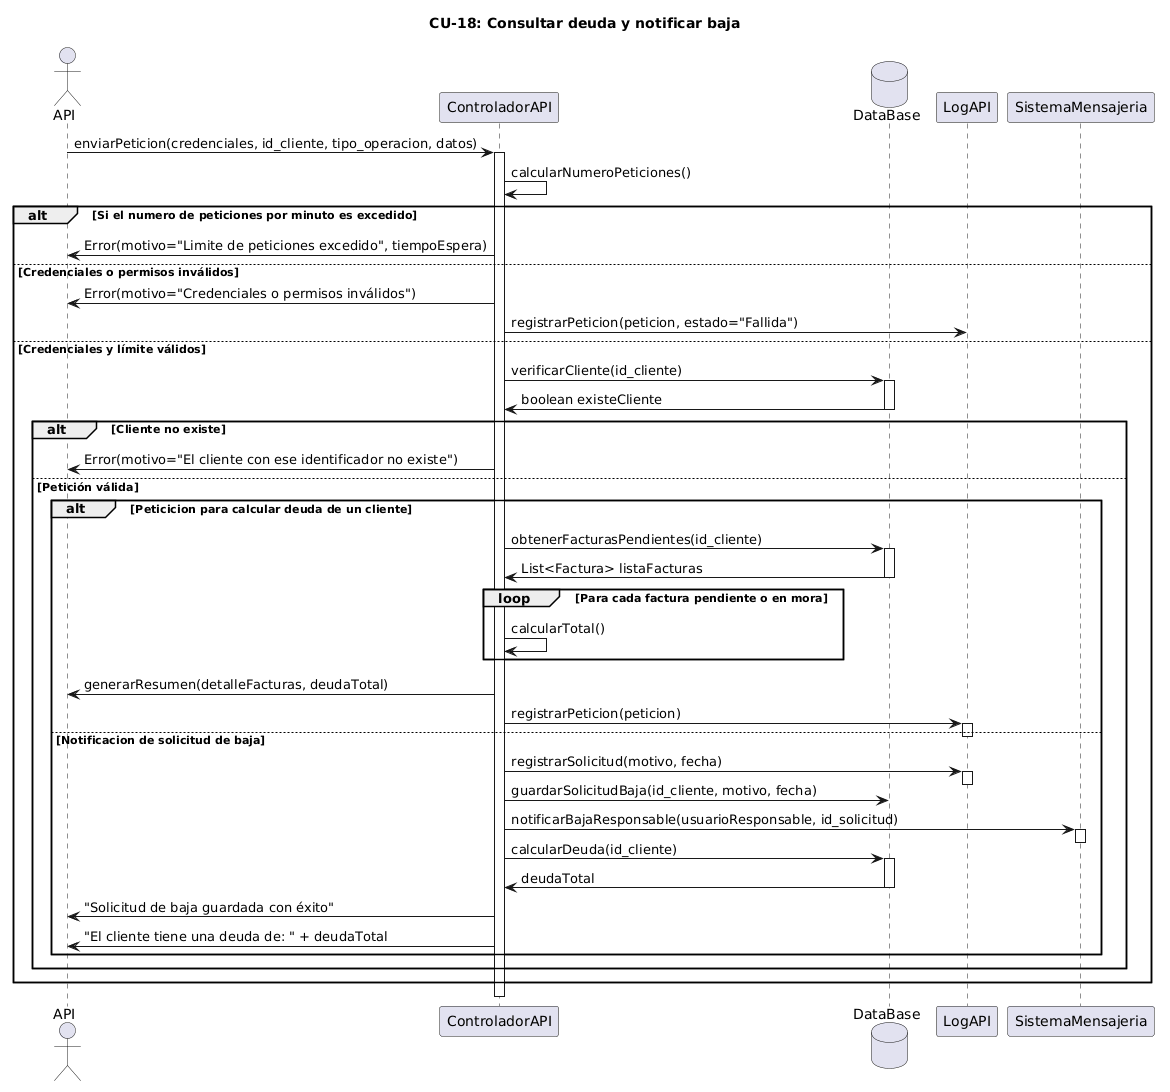

The diagram above was rendered by PlantUML. Its source (embedded in the PNG):
@startuml
title CU-18: Consultar deuda y notificar baja
actor API as api
participant ControladorAPI as controlador
database DataBase as db
participant LogAPI as log
participant SistemaMensajeria as mensajeria

api -> controlador : enviarPeticion(credenciales, id_cliente, tipo_operacion, datos)
activate controlador
controlador -> controlador : calcularNumeroPeticiones()
alt Si el numero de peticiones por minuto es excedido
controlador -> api : Error(motivo="Limite de peticiones excedido", tiempoEspera)
else Credenciales o permisos inválidos
controlador -> api : Error(motivo="Credenciales o permisos inválidos")
controlador -> log : registrarPeticion(peticion, estado="Fallida")
else Credenciales y límite válidos
controlador -> db : verificarCliente(id_cliente)
activate db
db -> controlador : boolean existeCliente
deactivate db
alt Cliente no existe
controlador -> api : Error(motivo="El cliente con ese identificador no existe")
else Petición válida

   alt Peticicion para calcular deuda de un cliente
   controlador -> db : obtenerFacturasPendientes(id_cliente)
   activate db
   db -> controlador : List<Factura> listaFacturas
   deactivate db
   loop Para cada factura pendiente o en mora
       controlador -> controlador : calcularTotal()
   end
   controlador -> api : generarResumen(detalleFacturas, deudaTotal)
   controlador -> log : registrarPeticion(peticion)
   activate log
   deactivate log
   
   else Notificacion de solicitud de baja
   controlador -> log : registrarSolicitud(motivo, fecha)
   activate log
   deactivate log
   controlador -> db : guardarSolicitudBaja(id_cliente, motivo, fecha)
   controlador -> mensajeria : notificarBajaResponsable(usuarioResponsable, id_solicitud)
   activate mensajeria
   deactivate mensajeria
   controlador -> db : calcularDeuda(id_cliente)
   activate db
   db -> controlador : deudaTotal
   deactivate db
   controlador -> api : "Solicitud de baja guardada con éxito"
   controlador -> api : "El cliente tiene una deuda de: " + deudaTotal
end
end
end
   deactivate controlador
@enduml